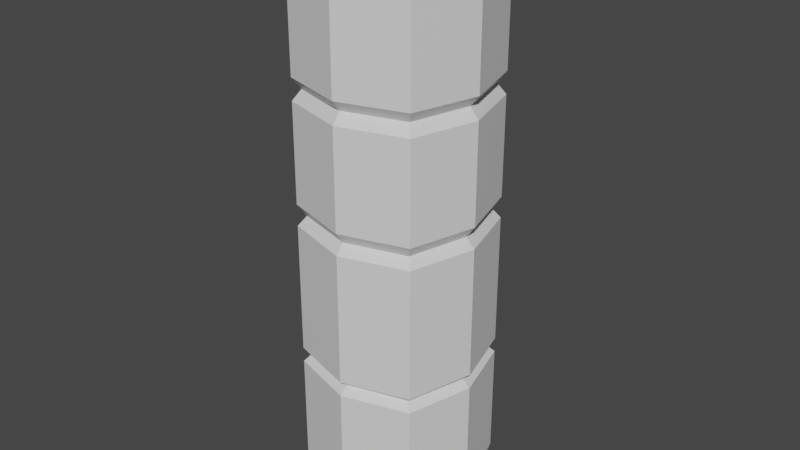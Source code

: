 # Source: pully-weight.blend  (saved by Blender 2.90.8; exported with 4.5.12 LTS)
import bpy
from mathutils import Matrix  # noqa: F401  (used for matrix-valued properties, if any)

bpy.ops.wm.read_factory_settings(use_empty=True)
scene = bpy.context.scene
scene.name = 'Scene'

# ---- collections
col_collection = bpy.data.collections.new('Collection'); scene.collection.children.link(col_collection)

# ---- materials (node trees are filled in below, after node groups)
mat_material = bpy.data.materials.new('Material')
mat_material.alpha_threshold = 0.0
mat_material.use_transparent_shadow = False
mat_material.line_color = (0.0, 0.0, 0.0, 1.0)

# ---- material node trees
mat_material.use_nodes = True; mat_material.node_tree.nodes.clear()
_N = mat_material.node_tree.nodes; _L = mat_material.node_tree.links
n0 = _N.new('ShaderNodeOutputMaterial'); n0.name = 'Material Output'; n0.location = (300, 300)
n1 = _N.new('ShaderNodeBsdfPrincipled'); n1.name = 'Principled BSDF'; n1.location = (10, 300)
n1.distribution = 'GGX'
n1.subsurface_method = 'BURLEY'
n1.inputs[2].default_value = 0.4
n1.inputs[3].default_value = 1.45
n1.inputs[27].default_value = (0.0, 0.0, 0.0, 1.0)
n1.inputs[28].default_value = 1.0
_L.new(n1.outputs[0], n0.inputs[0])
n0.is_active_output = True

# ---- world
world_world = bpy.data.worlds.new('World'); scene.world = world_world
world_world.use_nodes = True; world_world.node_tree.nodes.clear()
_N = world_world.node_tree.nodes; _L = world_world.node_tree.links
n0 = _N.new('ShaderNodeOutputWorld'); n0.name = 'World Output'; n0.location = (300, 300)
n1 = _N.new('ShaderNodeBackground'); n1.name = 'Background'; n1.location = (10, 300)
n1.inputs[0].default_value = (0.05088, 0.05088, 0.05088, 1.0)
_L.new(n1.outputs[0], n0.inputs[0])
n0.is_active_output = True
world_world.color = (0.05088, 0.05088, 0.05088)
world_world.use_sun_shadow = False
world_world.sun_shadow_jitter_overblur = 0.0

# ---- meshes
me_cube = bpy.data.meshes.new('Cube')
me_cube.from_pydata([(1.0, 1.0, 1.0), (1.0, 1.0, -1.0), (1.0, -1.0, 1.0), (1.0, -1.0, -1.0), (-1.0, 1.0, 1.0), (-1.0, 1.0, -1.0), (-1.0, -1.0, 1.0), (-1.0, -1.0, -1.0), (0.0, 1.299, -1.0), (0.0, -1.299, 1.0), (0.0, -1.299, -1.0), (0.0, 1.299, 1.0), (-1.279, 0.0, -1.0), (1.279, 0.0, 1.0), (-1.279, 0.0, 1.0), (1.279, 0.0, -1.0), (1.0, 1.0, -1.229), (1.0, 1.0, 1.327), (0.9062, 0.9079, 1.147), (0.9062, -0.9079, 1.147), (-0.9062, 0.9079, 1.147), (-0.9062, -0.9079, 1.147), (0.0, -1.167, 1.147), (0.0, 1.167, 1.147), (1.148, -6.475e-10, 1.147), (-1.148, 0.0, 1.147), (1.0, 1.0, 2.828), (1.0, -1.0, 1.327), (-1.0, 1.0, 1.327), (-1.0, -1.0, 1.327), (0.0, -1.299, 1.327), (0.0, 1.299, 1.327), (1.279, 0.0, 1.327), (-1.279, 0.0, 1.327), (0.9062, 0.9079, 2.992), (1.0, -1.0, 2.828), (-1.0, 1.0, 2.828), (-1.0, -1.0, 2.828), (0.0, -1.299, 2.828), (0.0, 1.299, 2.828), (1.279, 0.0, 2.828), (-1.279, 0.0, 2.828), (1.0, 1.0, 3.155), (0.9062, -0.9079, 2.992), (-0.9062, 0.9079, 2.992), (-0.9062, -0.9079, 2.992), (0.0, -1.167, 2.992), (0.0, 1.167, 2.992), (1.148, 0.0, 2.992), (-1.148, 0.0, 2.992), (1.0, 1.0, 4.837), (1.0, -1.0, 3.155), (-1.0, 1.0, 3.155), (-1.0, -1.0, 3.155), (0.0, -1.299, 3.155), (0.0, 1.299, 3.155), (1.279, 0.0, 3.155), (-1.279, 0.0, 3.155), (0.9367, 0.9367, 5.081), (1.0, -1.0, 4.837), (-1.0, 1.0, 4.837), (-1.0, -1.0, 4.837), (0.0, -1.299, 4.837), (0.0, 1.299, 4.837), (1.279, 0.0, 4.837), (-1.279, 0.0, 4.837), (0.6696, 0.6696, 5.343), (0.9367, -0.9367, 5.081), (-0.9367, 0.9367, 5.081), (-0.9367, -0.9367, 5.081), (0.0, -1.216, 5.081), (0.0, 1.216, 5.081), (1.198, -6.58e-09, 5.081), (-1.198, -6.58e-09, 5.081), (0.9062, 0.9079, -1.114), (0.6696, -0.6696, 5.343), (-0.6696, 0.6696, 5.343), (-0.6696, -0.6696, 5.343), (0.0, -0.8696, 5.343), (0.0, 0.8696, 5.343), (0.8565, -5.33e-09, 5.343), (-0.8565, -5.33e-09, 5.343), (0.0, -5.33e-09, 5.343), (0.9062, -0.9079, -1.114), (-0.9062, 0.9079, -1.114), (-0.9062, -0.9079, -1.114), (0.0, 1.167, -1.114), (0.0, -1.167, -1.114), (-1.148, 0.0, -1.114), (1.148, 0.0, -1.114), (1.0, 1.0, -2.943), (1.0, -1.0, -1.229), (-1.0, 1.0, -1.229), (-1.0, -1.0, -1.229), (0.0, 1.299, -1.229), (0.0, -1.299, -1.229), (-1.279, 0.0, -1.229), (1.279, 0.0, -1.229), (0.956, 0.956, -3.188), (1.0, -1.0, -2.943), (-1.0, 1.0, -2.943), (-1.0, -1.0, -2.943), (0.0, 1.299, -2.943), (0.0, -1.299, -2.943), (-1.279, 0.0, -2.943), (1.279, 0.0, -2.943), (0.7227, 0.7227, -3.449), (0.956, -0.956, -3.188), (-0.956, 0.956, -3.188), (-0.956, -0.956, -3.188), (0.0, 1.242, -3.188), (0.0, -1.242, -3.188), (-1.223, 0.0, -3.188), (1.223, 0.0, -3.188), (0.7227, -0.7227, -3.449), (-0.7227, 0.7227, -3.449), (-0.7227, -0.7227, -3.449), (0.0, 0.9385, -3.449), (0.0, -0.9385, -3.449), (-0.9243, -4.387e-09, -3.449), (0.9243, -4.387e-09, -3.449), (0.0, -4.387e-09, -3.449)], [], [(4, 14, 25, 20), (10, 9, 6, 7), (12, 14, 4, 5), (10, 7, 85, 87), (15, 13, 2, 3), (8, 11, 0, 1), (5, 4, 11, 8), (12, 5, 84, 88), (3, 2, 9, 10), (14, 6, 21, 25), (9, 2, 19, 22), (1, 15, 89, 74), (1, 0, 13, 15), (7, 12, 88, 85), (7, 6, 14, 12), (11, 4, 20, 23), (25, 21, 29, 33), (19, 24, 32, 27), (18, 23, 31, 17), (23, 20, 28, 31), (2, 13, 24, 19), (13, 0, 18, 24), (0, 11, 23, 18), (6, 9, 22, 21), (17, 31, 39, 26), (31, 28, 36, 39), (32, 17, 26, 40), (29, 30, 38, 37), (22, 19, 27, 30), (20, 25, 33, 28), (21, 22, 30, 29), (24, 18, 17, 32), (40, 26, 34, 48), (37, 38, 46, 45), (36, 41, 49, 44), (38, 35, 43, 46), (27, 32, 40, 35), (33, 29, 37, 41), (30, 27, 35, 38), (28, 33, 41, 36), (44, 49, 57, 52), (46, 43, 51, 54), (49, 45, 53, 57), (43, 48, 56, 51), (39, 36, 44, 47), (26, 39, 47, 34), (35, 40, 48, 43), (41, 37, 45, 49), (51, 56, 64, 59), (42, 55, 63, 50), (55, 52, 60, 63), (56, 42, 50, 64), (45, 46, 54, 53), (48, 34, 42, 56), (47, 44, 52, 55), (34, 47, 55, 42), (63, 60, 68, 71), (64, 50, 58, 72), (61, 62, 70, 69), (60, 65, 73, 68), (57, 53, 61, 65), (54, 51, 59, 62), (52, 57, 65, 60), (53, 54, 62, 61), (69, 70, 78, 77), (68, 73, 81, 76), (70, 67, 75, 78), (73, 69, 77, 81), (50, 63, 71, 58), (59, 64, 72, 67), (65, 61, 69, 73), (62, 59, 67, 70), (82, 81, 77, 78), (80, 82, 78, 75), (66, 79, 82, 80), (79, 76, 81, 82), (72, 58, 66, 80), (71, 68, 76, 79), (58, 71, 79, 66), (67, 72, 80, 75), (84, 86, 94, 92), (74, 89, 97, 16), (87, 85, 93, 95), (88, 84, 92, 96), (15, 3, 83, 89), (8, 1, 74, 86), (5, 8, 86, 84), (3, 10, 87, 83), (96, 92, 100, 104), (93, 96, 104, 101), (91, 95, 103, 99), (94, 16, 90, 102), (89, 83, 91, 97), (86, 74, 16, 94), (83, 87, 95, 91), (85, 88, 96, 93), (101, 104, 112, 109), (99, 103, 111, 107), (102, 90, 98, 110), (105, 99, 107, 113), (95, 93, 101, 103), (16, 97, 105, 90), (92, 94, 102, 100), (97, 91, 99, 105), (113, 107, 114, 120), (108, 110, 117, 115), (98, 113, 120, 106), (111, 109, 116, 118), (104, 100, 108, 112), (103, 101, 109, 111), (90, 105, 113, 98), (100, 102, 110, 108), (121, 120, 114, 118), (119, 121, 118, 116), (115, 117, 121, 119), (117, 106, 120, 121), (110, 98, 106, 117), (107, 111, 118, 114), (109, 112, 119, 116), (112, 108, 115, 119)])
_uv = me_cube.uv_layers.new(name='UVMap')
_uv.uv.foreach_set('vector', [0.625, 0.25, 0.625, 0.125, 0.625, 0.125, 0.625, 0.25, 0.375, 0.875, 0.625, 0.875, 0.625, 1.0, 0.375, 1.0, 0.375, 0.125, 0.625, 0.125, 0.625, 0.25, 0.375, 0.25, 0.375, 0.875, 0.375, 1.0, 0.375, 1.0, 0.375, 0.875, 0.375, 0.625, 0.625, 0.625, 0.625, 0.75, 0.375, 0.75, 0.375, 0.375, 0.625, 0.375, 0.625, 0.5, 0.375, 0.5, 0.375, 0.25, 0.625, 0.25, 0.625, 0.375, 0.375, 0.375, 0.375, 0.125, 0.375, 0.25, 0.375, 0.25, 0.375, 0.125, 0.375, 0.75, 0.625, 0.75, 0.625, 0.875, 0.375, 0.875, 0.625, 0.125, 0.625, 0.0, 0.625, 0.0, 0.625, 0.125, 0.625, 0.875, 0.625, 0.75, 0.625, 0.75, 0.625, 0.875, 0.375, 0.5, 0.375, 0.625, 0.375, 0.625, 0.375, 0.5, 0.375, 0.5, 0.625, 0.5, 0.625, 0.625, 0.375, 0.625, 0.375, 0.0, 0.375, 0.125, 0.375, 0.125, 0.375, 0.0, 0.375, 0.0, 0.625, 0.0, 0.625, 0.125, 0.375, 0.125, 0.625, 0.375, 0.625, 0.25, 0.625, 0.25, 0.625, 0.375, 0.625, 0.125, 0.625, 0.0, 0.625, 0.0, 0.625, 0.125, 0.625, 0.75, 0.625, 0.625, 0.625, 0.625, 0.625, 0.75, 0.625, 0.5, 0.625, 0.375, 0.625, 0.375, 0.625, 0.5, 0.625, 0.375, 0.625, 0.25, 0.625, 0.25, 0.625, 0.375, 0.625, 0.75, 0.625, 0.625, 0.625, 0.625, 0.625, 0.75, 0.625, 0.625, 0.625, 0.5, 0.625, 0.5, 0.625, 0.625, 0.625, 0.5, 0.625, 0.375, 0.625, 0.375, 0.625, 0.5, 0.625, 1.0, 0.625, 0.875, 0.625, 0.875, 0.625, 1.0, 0.625, 0.5, 0.625, 0.375, 0.625, 0.375, 0.625, 0.5, 0.625, 0.375, 0.625, 0.25, 0.625, 0.25, 0.625, 0.375, 0.625, 0.625, 0.625, 0.5, 0.625, 0.5, 0.625, 0.625, 0.625, 1.0, 0.625, 0.875, 0.625, 0.875, 0.625, 1.0, 0.625, 0.875, 0.625, 0.75, 0.625, 0.75, 0.625, 0.875, 0.625, 0.25, 0.625, 0.125, 0.625, 0.125, 0.625, 0.25, 0.625, 1.0, 0.625, 0.875, 0.625, 0.875, 0.625, 1.0, 0.625, 0.625, 0.625, 0.5, 0.625, 0.5, 0.625, 0.625, 0.625, 0.625, 0.625, 0.5, 0.625, 0.5, 0.625, 0.625, 0.625, 1.0, 0.625, 0.875, 0.625, 0.875, 0.625, 1.0, 0.625, 0.25, 0.625, 0.125, 0.625, 0.125, 0.625, 0.25, 0.625, 0.875, 0.625, 0.75, 0.625, 0.75, 0.625, 0.875, 0.625, 0.75, 0.625, 0.625, 0.625, 0.625, 0.625, 0.75, 0.625, 0.125, 0.625, 0.0, 0.625, 0.0, 0.625, 0.125, 0.625, 0.875, 0.625, 0.75, 0.625, 0.75, 0.625, 0.875, 0.625, 0.25, 0.625, 0.125, 0.625, 0.125, 0.625, 0.25, 0.625, 0.25, 0.625, 0.125, 0.625, 0.125, 0.625, 0.25, 0.625, 0.875, 0.625, 0.75, 0.625, 0.75, 0.625, 0.875, 0.625, 0.125, 0.625, 0.0, 0.625, 0.0, 0.625, 0.125, 0.625, 0.75, 0.625, 0.625, 0.625, 0.625, 0.625, 0.75, 0.625, 0.375, 0.625, 0.25, 0.625, 0.25, 0.625, 0.375, 0.625, 0.5, 0.625, 0.375, 0.625, 0.375, 0.625, 0.5, 0.625, 0.75, 0.625, 0.625, 0.625, 0.625, 0.625, 0.75, 0.625, 0.125, 0.625, 0.0, 0.625, 0.0, 0.625, 0.125, 0.625, 0.75, 0.625, 0.625, 0.625, 0.625, 0.625, 0.75, 0.625, 0.5, 0.625, 0.375, 0.625, 0.375, 0.625, 0.5, 0.625, 0.375, 0.625, 0.25, 0.625, 0.25, 0.625, 0.375, 0.625, 0.625, 0.625, 0.5, 0.625, 0.5, 0.625, 0.625, 0.625, 1.0, 0.625, 0.875, 0.625, 0.875, 0.625, 1.0, 0.625, 0.625, 0.625, 0.5, 0.625, 0.5, 0.625, 0.625, 0.625, 0.375, 0.625, 0.25, 0.625, 0.25, 0.625, 0.375, 0.625, 0.5, 0.625, 0.375, 0.625, 0.375, 0.625, 0.5, 0.625, 0.375, 0.625, 0.25, 0.625, 0.25, 0.625, 0.375, 0.625, 0.625, 0.625, 0.5, 0.625, 0.5, 0.625, 0.625, 0.625, 1.0, 0.625, 0.875, 0.625, 0.875, 0.625, 1.0, 0.625, 0.25, 0.625, 0.125, 0.625, 0.125, 0.625, 0.25, 0.625, 0.125, 0.625, 0.0, 0.625, 0.0, 0.625, 0.125, 0.625, 0.875, 0.625, 0.75, 0.625, 0.75, 0.625, 0.875, 0.625, 0.25, 0.625, 0.125, 0.625, 0.125, 0.625, 0.25, 0.625, 1.0, 0.625, 0.875, 0.625, 0.875, 0.625, 1.0, 0.625, 1.0, 0.625, 0.875, 0.625, 0.875, 0.625, 1.0, 0.625, 0.25, 0.625, 0.125, 0.625, 0.125, 0.625, 0.25, 0.625, 0.875, 0.625, 0.75, 0.625, 0.75, 0.625, 0.875, 0.625, 0.125, 0.625, 0.0, 0.625, 0.0, 0.625, 0.125, 0.625, 0.5, 0.625, 0.375, 0.625, 0.375, 0.625, 0.5, 0.625, 0.75, 0.625, 0.625, 0.625, 0.625, 0.625, 0.75, 0.625, 0.125, 0.625, 0.0, 0.625, 0.0, 0.625, 0.125, 0.625, 0.875, 0.625, 0.75, 0.625, 0.75, 0.625, 0.875, 0.75, 0.625, 0.875, 0.625, 0.875, 0.75, 0.75, 0.75, 0.625, 0.625, 0.75, 0.625, 0.75, 0.75, 0.625, 0.75, 0.625, 0.5, 0.75, 0.5, 0.75, 0.625, 0.625, 0.625, 0.75, 0.5, 0.875, 0.5, 0.875, 0.625, 0.75, 0.625, 0.625, 0.625, 0.625, 0.5, 0.625, 0.5, 0.625, 0.625, 0.625, 0.375, 0.625, 0.25, 0.625, 0.25, 0.625, 0.375, 0.625, 0.5, 0.625, 0.375, 0.625, 0.375, 0.625, 0.5, 0.625, 0.75, 0.625, 0.625, 0.625, 0.625, 0.625, 0.75, 0.375, 0.25, 0.375, 0.375, 0.375, 0.375, 0.375, 0.25, 0.375, 0.5, 0.375, 0.625, 0.375, 0.625, 0.375, 0.5, 0.375, 0.875, 0.375, 1.0, 0.375, 1.0, 0.375, 0.875, 0.375, 0.125, 0.375, 0.25, 0.375, 0.25, 0.375, 0.125, 0.375, 0.625, 0.375, 0.75, 0.375, 0.75, 0.375, 0.625, 0.375, 0.375, 0.375, 0.5, 0.375, 0.5, 0.375, 0.375, 0.375, 0.25, 0.375, 0.375, 0.375, 0.375, 0.375, 0.25, 0.375, 0.75, 0.375, 0.875, 0.375, 0.875, 0.375, 0.75, 0.375, 0.125, 0.375, 0.25, 0.375, 0.25, 0.375, 0.125, 0.375, 0.0, 0.375, 0.125, 0.375, 0.125, 0.375, 0.0, 0.375, 0.75, 0.375, 0.875, 0.375, 0.875, 0.375, 0.75, 0.375, 0.375, 0.375, 0.5, 0.375, 0.5, 0.375, 0.375, 0.375, 0.625, 0.375, 0.75, 0.375, 0.75, 0.375, 0.625, 0.375, 0.375, 0.375, 0.5, 0.375, 0.5, 0.375, 0.375, 0.375, 0.75, 0.375, 0.875, 0.375, 0.875, 0.375, 0.75, 0.375, 0.0, 0.375, 0.125, 0.375, 0.125, 0.375, 0.0, 0.375, 0.0, 0.375, 0.125, 0.375, 0.125, 0.375, 0.0, 0.375, 0.75, 0.375, 0.875, 0.375, 0.875, 0.375, 0.75, 0.375, 0.375, 0.375, 0.5, 0.375, 0.5, 0.375, 0.375, 0.375, 0.625, 0.375, 0.75, 0.375, 0.75, 0.375, 0.625, 0.375, 0.875, 0.375, 1.0, 0.375, 1.0, 0.375, 0.875, 0.375, 0.5, 0.375, 0.625, 0.375, 0.625, 0.375, 0.5, 0.375, 0.25, 0.375, 0.375, 0.375, 0.375, 0.375, 0.25, 0.375, 0.625, 0.375, 0.75, 0.375, 0.75, 0.375, 0.625, 0.375, 0.625, 0.375, 0.75, 0.375, 0.75, 0.375, 0.625, 0.375, 0.25, 0.375, 0.375, 0.375, 0.375, 0.375, 0.25, 0.375, 0.5, 0.375, 0.625, 0.375, 0.625, 0.375, 0.5, 0.375, 0.875, 0.375, 1.0, 0.375, 1.0, 0.375, 0.875, 0.375, 0.125, 0.375, 0.25, 0.375, 0.25, 0.375, 0.125, 0.375, 0.875, 0.375, 1.0, 0.375, 1.0, 0.375, 0.875, 0.375, 0.5, 0.375, 0.625, 0.375, 0.625, 0.375, 0.5, 0.375, 0.25, 0.375, 0.375, 0.375, 0.375, 0.375, 0.25, 0.25, 0.625, 0.375, 0.625, 0.375, 0.75, 0.25, 0.75, 0.125, 0.625, 0.25, 0.625, 0.25, 0.75, 0.125, 0.75, 0.125, 0.5, 0.25, 0.5, 0.25, 0.625, 0.125, 0.625, 0.25, 0.5, 0.375, 0.5, 0.375, 0.625, 0.25, 0.625, 0.375, 0.375, 0.375, 0.5, 0.375, 0.5, 0.375, 0.375, 0.375, 0.75, 0.375, 0.875, 0.375, 0.875, 0.375, 0.75, 0.375, 0.0, 0.375, 0.125, 0.375, 0.125, 0.375, 0.0, 0.375, 0.125, 0.375, 0.25, 0.375, 0.25, 0.375, 0.125])
me_cube.materials.append(mat_material)
me_cube.use_remesh_preserve_volume = False
me_cube.use_remesh_preserve_attributes = False
me_cube.use_mirror_vertex_groups = False
me_cube.update()

# ---- objects
ob_cube = bpy.data.objects.new('Cube', me_cube)

# ---- transforms, parenting, visibility, modifiers, constraints
ob_cube.location = (0.0, 0.0, 0.0)
ob_cube.lock_rotations_4d = False
ob_cube.empty_display_type = 'ARROWS'
ob_cube.lineart.crease_threshold = 0.0

# ---- collection membership
col_collection.objects.link(ob_cube)

# ---- scene / render settings (as saved in the file)
scene.frame_start = 1; scene.frame_end = 250; scene.frame_set(1)
scene.render.engine = 'BLENDER_EEVEE_NEXT'
scene.cycles.use_denoising = False
scene.cycles.samples = 128
scene.cycles.sampling_pattern = 'TABULATED_SOBOL'
scene.cycles.use_adaptive_sampling = False
scene.cycles.use_light_tree = False
scene.view_settings.view_transform = 'Filmic'
bpy.context.view_layer.update()

# ---- added for rendering (the .blend has no active camera and no usable light): camera, sun
cam_auto = bpy.data.cameras.new('AutoCamera')
cam_auto.lens = 50.0
cam_auto.sensor_width = 36.0
cam_auto.clip_end = 1000.0
ob_auto_camera = bpy.data.objects.new('AutoCamera', cam_auto)
scene.collection.objects.link(ob_auto_camera)
ob_auto_camera.location = (8.80571, -10.5668, 7.99145)
ob_auto_camera.rotation_euler = (1.09748, -7.21219e-08, 0.694738)
scene.camera = ob_auto_camera
light_auto_sun = bpy.data.lights.new('AutoSun', 'SUN')
light_auto_sun.energy = 3.0
light_auto_sun.angle = 0.0523599
ob_auto_sun = bpy.data.objects.new('AutoSun', light_auto_sun)
scene.collection.objects.link(ob_auto_sun)
ob_auto_sun.rotation_euler = (0.872665, 0.174533, 0.523599)
bpy.context.view_layer.update()
